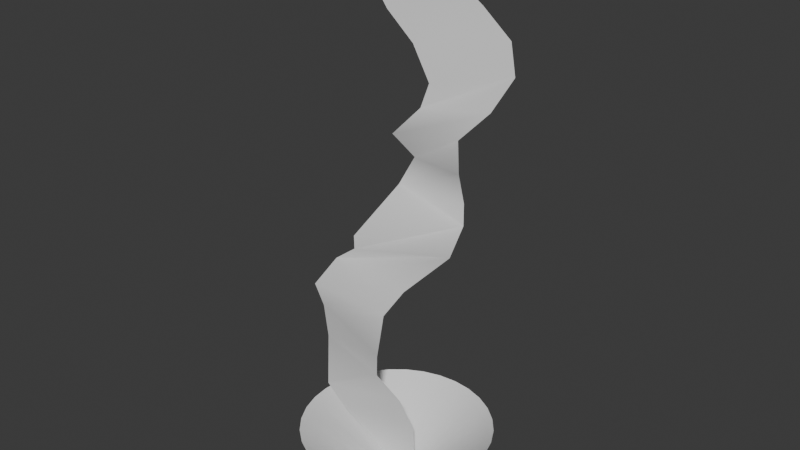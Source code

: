 # Source: Thunder_3.blend  (saved by Blender 4.0.36; exported with 4.5.12 LTS)
import bpy
from mathutils import Matrix  # noqa: F401  (used for matrix-valued properties, if any)

bpy.ops.wm.read_factory_settings(use_empty=True)
scene = bpy.context.scene
scene.name = 'Scene'

# ---- materials (node trees are filled in below, after node groups)
mat_material_003 = bpy.data.materials.new('Material.003')
mat_material_003.use_transparent_shadow = False
mat_material_001 = bpy.data.materials.new('Material.001')
mat_material_001.use_transparent_shadow = False
mat_material_002 = bpy.data.materials.new('Material.002')
mat_material_002.use_transparent_shadow = False

# ---- material node trees
mat_material_003.use_nodes = True; mat_material_003.node_tree.nodes.clear()
_N = mat_material_003.node_tree.nodes; _L = mat_material_003.node_tree.links
n0 = _N.new('ShaderNodeBsdfPrincipled'); n0.name = 'Principled BSDF'; n0.location = (10, 300)
n0.inputs[3].default_value = 1.45
n1 = _N.new('ShaderNodeOutputMaterial'); n1.name = 'Material Output'; n1.location = (300, 300)
_L.new(n0.outputs[0], n1.inputs[0])
n1.is_active_output = True
mat_material_001.use_nodes = True; mat_material_001.node_tree.nodes.clear()
_N = mat_material_001.node_tree.nodes; _L = mat_material_001.node_tree.links
n0 = _N.new('ShaderNodeBsdfPrincipled'); n0.name = 'Principled BSDF'; n0.location = (10, 300)
n0.inputs[3].default_value = 1.45
n1 = _N.new('ShaderNodeOutputMaterial'); n1.name = 'Material Output'; n1.location = (300, 300)
_L.new(n0.outputs[0], n1.inputs[0])
n1.is_active_output = True
mat_material_002.use_nodes = True; mat_material_002.node_tree.nodes.clear()
_N = mat_material_002.node_tree.nodes; _L = mat_material_002.node_tree.links
n0 = _N.new('ShaderNodeBsdfPrincipled'); n0.name = 'Principled BSDF'; n0.location = (10, 300)
n0.inputs[3].default_value = 1.45
n1 = _N.new('ShaderNodeOutputMaterial'); n1.name = 'Material Output'; n1.location = (300, 300)
_L.new(n0.outputs[0], n1.inputs[0])
n1.is_active_output = True

# ---- world
world_world = bpy.data.worlds.new('World'); scene.world = world_world
world_world.use_nodes = True; world_world.node_tree.nodes.clear()
_N = world_world.node_tree.nodes; _L = world_world.node_tree.links
n0 = _N.new('ShaderNodeOutputWorld'); n0.name = 'World Output'; n0.location = (300, 300)
n1 = _N.new('ShaderNodeBackground'); n1.name = 'Background'; n1.location = (10, 300)
n1.inputs[0].default_value = (0.05088, 0.05088, 0.05088, 1.0)
_L.new(n1.outputs[0], n0.inputs[0])
n0.is_active_output = True
world_world.color = (0.05088, 0.05088, 0.05088)
world_world.use_sun_shadow = False
world_world.sun_shadow_jitter_overblur = 0.0

# ---- meshes
me_plane_001 = bpy.data.meshes.new('Plane.001')
me_plane_001.from_pydata([(-1.195, -1.195, 0.0), (1.195, -1.195, 0.0), (-1.195, 1.195, 0.0), (1.195, 1.195, 0.0), (-0.1877, -0.03502, 0.08195), (0.503, -0.01483, 0.07106), (-0.232, -0.9805, 11.92), (1.197, 0.003247, 11.94), (-0.02003, -0.6777, 11.02), (0.2161, -0.498, 10.42), (0.6676, -0.3331, 9.846), (0.9251, -0.1864, 9.121), (0.5996, -0.02047, 8.527), (0.05935, -0.1799, 7.927), (0.1024, 0.4332, 7.254), (-0.2032, 0.3257, 6.627), (-0.2303, -0.9911, 5.995), (-0.5995, -0.5801, 5.416), (-1.312, -0.3562, 4.862), (-1.688, -0.6289, 4.233), (-1.887, -0.1861, 3.423), (-1.753, -0.2127, 2.722), (-1.147, -0.8927, 2.113), (-0.9616, -0.5463, 1.298), (-0.4704, -0.163, 0.4624), (0.5114, -0.01938, 0.5443), (0.5223, -0.06565, 1.22), (0.4221, -0.4057, 2.096), (0.1042, -0.755, 2.788), (0.2508, -0.9069, 3.375), (-0.0477, -0.353, 3.952), (0.3854, -0.2359, 4.625), (0.9834, 0.4605, 5.313), (1.099, 0.7318, 5.957), (1.355, 0.3778, 6.656), (1.432, 0.08422, 7.389), (1.5, -0.05596, 8.128), (2.05, 0.145, 8.734), (2.286, 0.5085, 9.342), (2.199, 0.4677, 9.996), (1.761, 0.2072, 10.6), (1.215, -0.05656, 11.18), (0.07811, 0.5549, -0.05573), (-2.17e-08, 2.098, 1.049), (0.1864, 0.5442, -0.05573), (0.4094, 2.058, 1.049), (0.2905, 0.5127, -0.05573), (0.803, 1.939, 1.049), (0.3864, 0.4614, -0.05573), (1.166, 1.745, 1.049), (0.4705, 0.3924, -0.05573), (1.484, 1.484, 1.049), (0.5395, 0.3083, -0.05573), (1.745, 1.166, 1.049), (0.5908, 0.2124, -0.05573), (1.939, 0.803, 1.049), (0.6224, 0.1083, -0.05573), (2.058, 0.4094, 1.049), (0.633, 4.056e-09, -0.05573), (2.098, -1.965e-08, 1.049), (0.6224, -0.1083, -0.05573), (2.058, -0.4094, 1.049), (0.5908, -0.2124, -0.05573), (1.939, -0.803, 1.049), (0.5395, -0.3083, -0.05573), (1.745, -1.166, 1.049), (0.4705, -0.3924, -0.05573), (1.484, -1.484, 1.049), (0.3864, -0.4614, -0.05573), (1.166, -1.745, 1.049), (0.2905, -0.5127, -0.05573), (0.803, -1.939, 1.049), (0.1864, -0.5442, -0.05573), (0.4094, -2.058, 1.049), (0.07811, -0.5549, -0.05573), (-2.17e-08, -2.098, 1.049), (-0.03015, -0.5442, -0.05573), (-0.4094, -2.058, 1.049), (-0.1342, -0.5127, -0.05573), (-0.803, -1.939, 1.049), (-0.2302, -0.4614, -0.05573), (-1.166, -1.745, 1.049), (-0.3143, -0.3924, -0.05573), (-1.484, -1.484, 1.049), (-0.3833, -0.3083, -0.05573), (-1.745, -1.166, 1.049), (-0.4346, -0.2124, -0.05573), (-1.939, -0.803, 1.049), (-0.4661, -0.1083, -0.05573), (-2.058, -0.4094, 1.049), (-0.4768, 4.056e-09, -0.05573), (-2.098, -1.965e-08, 1.049), (-0.4661, 0.1083, -0.05573), (-2.058, 0.4094, 1.049), (-0.4346, 0.2124, -0.05573), (-1.939, 0.803, 1.049), (-0.3833, 0.3083, -0.05573), (-1.745, 1.166, 1.049), (-0.3143, 0.3924, -0.05573), (-1.484, 1.484, 1.049), (-0.2302, 0.4614, -0.05573), (-1.166, 1.745, 1.049), (-0.1342, 0.5127, -0.05573), (-0.803, 1.939, 1.049), (-0.03015, 0.5442, -0.05573), (-0.4094, 2.058, 1.049)], [], [(0, 1, 3, 2), (8, 41, 7, 6), (4, 5, 25, 24), (24, 25, 26, 23), (23, 26, 27, 22), (22, 27, 28, 21), (21, 28, 29, 20), (20, 29, 30, 19), (19, 30, 31, 18), (18, 31, 32, 17), (17, 32, 33, 16), (16, 33, 34, 15), (15, 34, 35, 14), (14, 35, 36, 13), (13, 36, 37, 12), (12, 37, 38, 11), (11, 38, 39, 10), (10, 39, 40, 9), (9, 40, 41, 8), (42, 44, 45, 43), (44, 46, 47, 45), (46, 48, 49, 47), (48, 50, 51, 49), (50, 52, 53, 51), (52, 54, 55, 53), (54, 56, 57, 55), (56, 58, 59, 57), (58, 60, 61, 59), (60, 62, 63, 61), (62, 64, 65, 63), (64, 66, 67, 65), (66, 68, 69, 67), (68, 70, 71, 69), (70, 72, 73, 71), (72, 74, 75, 73), (74, 76, 77, 75), (76, 78, 79, 77), (78, 80, 81, 79), (80, 82, 83, 81), (82, 84, 85, 83), (84, 86, 87, 85), (86, 88, 89, 87), (88, 90, 91, 89), (90, 92, 93, 91), (92, 94, 95, 93), (94, 96, 97, 95), (96, 98, 99, 97), (98, 100, 101, 99), (100, 102, 103, 101), (102, 104, 105, 103), (104, 42, 43, 105)])
me_plane_001.polygons.foreach_set('use_smooth', [True] * 51)
me_plane_001.polygons.foreach_set('material_index', [0, 1, 1, 1, 1, 1, 1, 1, 1, 1, 1, 1, 1, 1, 1, 1, 1, 1, 1, 2, 2, 2, 2, 2, 2, 2, 2, 2, 2, 2, 2, 2, 2, 2, 2, 2, 2, 2, 2, 2, 2, 2, 2, 2, 2, 2, 2, 2, 2, 2, 2])
_uv = me_plane_001.uv_layers.new(name='UVMap')
_uv.uv.foreach_set('vector', [0.0, 0.0, 1.0, 0.0, 1.0, 1.0, 0.0, 1.0, 0.0, 0.9444, 1.0, 0.9444, 1.0, 1.0, 0.0, 1.0, 0.0, 0.0, 1.0, 0.0, 1.0, 0.05556, 0.0, 0.05556, 0.0, 0.05556, 1.0, 0.05556, 1.0, 0.1111, 0.0, 0.1111, 0.0, 0.1111, 1.0, 0.1111, 1.0, 0.1667, 0.0, 0.1667, 0.0, 0.1667, 1.0, 0.1667, 1.0, 0.2222, 0.0, 0.2222, 0.0, 0.2222, 1.0, 0.2222, 1.0, 0.2778, 0.0, 0.2778, 0.0, 0.2778, 1.0, 0.2778, 1.0, 0.3333, 0.0, 0.3333, 0.0, 0.3333, 1.0, 0.3333, 1.0, 0.3889, 0.0, 0.3889, 0.0, 0.3889, 1.0, 0.3889, 1.0, 0.4444, 0.0, 0.4444, 0.0, 0.4444, 1.0, 0.4444, 1.0, 0.5, 0.0, 0.5, 0.0, 0.5, 1.0, 0.5, 1.0, 0.5556, 0.0, 0.5556, 0.0, 0.5556, 1.0, 0.5556, 1.0, 0.6111, 0.0, 0.6111, 0.0, 0.6111, 1.0, 0.6111, 1.0, 0.6667, 0.0, 0.6667, 0.0, 0.6667, 1.0, 0.6667, 1.0, 0.7222, 0.0, 0.7222, 0.0, 0.7222, 1.0, 0.7222, 1.0, 0.7778, 0.0, 0.7778, 0.0, 0.7778, 1.0, 0.7778, 1.0, 0.8333, 0.0, 0.8333, 0.0, 0.8333, 1.0, 0.8333, 1.0, 0.8889, 0.0, 0.8889, 0.0, 0.8889, 1.0, 0.8889, 1.0, 0.9444, 0.0, 0.9444, 1.0, 0.0, 0.9688, 0.0, 0.9688, 1.0, 1.0, 1.0, 0.9688, 0.0, 0.9375, 0.0, 0.9375, 1.0, 0.9688, 1.0, 0.9375, 0.0, 0.9062, 0.0, 0.9062, 1.0, 0.9375, 1.0, 0.9062, 0.0, 0.875, 0.0, 0.875, 1.0, 0.9062, 1.0, 0.875, 0.0, 0.8438, 0.0, 0.8438, 1.0, 0.875, 1.0, 0.8438, 0.0, 0.8125, 0.0, 0.8125, 1.0, 0.8438, 1.0, 0.8125, 0.0, 0.7812, 0.0, 0.7812, 1.0, 0.8125, 1.0, 0.7812, 0.0, 0.75, 0.0, 0.75, 1.0, 0.7812, 1.0, 0.75, 0.0, 0.7188, 0.0, 0.7188, 1.0, 0.75, 1.0, 0.7188, 0.0, 0.6875, 0.0, 0.6875, 1.0, 0.7188, 1.0, 0.6875, 0.0, 0.6562, 0.0, 0.6562, 1.0, 0.6875, 1.0, 0.6562, 0.0, 0.625, 0.0, 0.625, 1.0, 0.6562, 1.0, 0.625, 0.0, 0.5938, 0.0, 0.5938, 1.0, 0.625, 1.0, 0.5938, 0.0, 0.5625, 0.0, 0.5625, 1.0, 0.5938, 1.0, 0.5625, 0.0, 0.5312, 0.0, 0.5312, 1.0, 0.5625, 1.0, 0.5312, 0.0, 0.5, 0.0, 0.5, 1.0, 0.5312, 1.0, 0.5, 0.0, 0.4688, 0.0, 0.4688, 1.0, 0.5, 1.0, 0.4688, 0.0, 0.4375, 0.0, 0.4375, 1.0, 0.4688, 1.0, 0.4375, 0.0, 0.4062, 0.0, 0.4062, 1.0, 0.4375, 1.0, 0.4062, 0.0, 0.375, 0.0, 0.375, 1.0, 0.4062, 1.0, 0.375, 0.0, 0.3438, 0.0, 0.3438, 1.0, 0.375, 1.0, 0.3438, 0.0, 0.3125, 0.0, 0.3125, 1.0, 0.3438, 1.0, 0.3125, 0.0, 0.2812, 0.0, 0.2812, 1.0, 0.3125, 1.0, 0.2812, 0.0, 0.25, 0.0, 0.25, 1.0, 0.2812, 1.0, 0.25, 0.0, 0.2188, 0.0, 0.2188, 1.0, 0.25, 1.0, 0.2188, 0.0, 0.1875, 0.0, 0.1875, 1.0, 0.2188, 1.0, 0.1875, 0.0, 0.1562, 0.0, 0.1562, 1.0, 0.1875, 1.0, 0.1562, 0.0, 0.125, 0.0, 0.125, 1.0, 0.1562, 1.0, 0.125, 0.0, 0.09375, 0.0, 0.09375, 1.0, 0.125, 1.0, 0.09375, 0.0, 0.0625, 0.0, 0.0625, 1.0, 0.09375, 1.0, 0.0625, 0.0, 0.03125, 0.0, 0.03125, 1.0, 0.0625, 1.0, 0.03125, 0.0, 0.0, 0.0, 0.0, 1.0, 0.03125, 1.0])
me_plane_001.materials.append(mat_material_003)
me_plane_001.materials.append(mat_material_001)
me_plane_001.materials.append(mat_material_002)
me_plane_001.update()

# ---- objects
ob_thunder = bpy.data.objects.new('thunder', me_plane_001)

# ---- transforms, parenting, visibility, modifiers, constraints
ob_thunder.location = (0.0, 0.0, 0.0)
ob_thunder.scale = (1.182, 1.182, 1.182)

# ---- collection membership
scene.collection.objects.link(ob_thunder)

# ---- scene / render settings (as saved in the file)
scene.frame_start = 1; scene.frame_end = 250; scene.frame_set(1)
scene.render.engine = 'BLENDER_EEVEE_NEXT'
scene.cycles.sampling_pattern = 'TABULATED_SOBOL'
bpy.context.view_layer.update()

# ---- added for rendering (the .blend has no active camera and no usable light): camera, sun
cam_auto = bpy.data.cameras.new('AutoCamera')
cam_auto.lens = 50.0
cam_auto.sensor_width = 36.0
cam_auto.clip_end = 1000.0
ob_auto_camera = bpy.data.objects.new('AutoCamera', cam_auto)
scene.collection.objects.link(ob_auto_camera)
ob_auto_camera.location = (14.8125, -17.6418, 18.7839)
ob_auto_camera.rotation_euler = (1.09748, -7.21219e-08, 0.694738)
scene.camera = ob_auto_camera
light_auto_sun = bpy.data.lights.new('AutoSun', 'SUN')
light_auto_sun.energy = 3.0
light_auto_sun.angle = 0.0523599
ob_auto_sun = bpy.data.objects.new('AutoSun', light_auto_sun)
scene.collection.objects.link(ob_auto_sun)
ob_auto_sun.rotation_euler = (0.872665, 0.174533, 0.523599)
bpy.context.view_layer.update()

